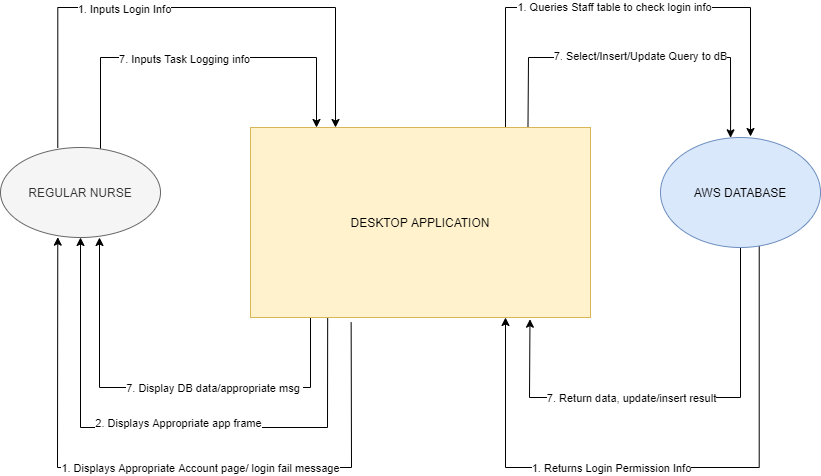

The diagram above was exported from draw.io. Its source (the exported page's mxGraphModel, read from the mxfile embedded in the PNG):
<mxGraphModel dx="782" dy="380" grid="1" gridSize="10" guides="1" tooltips="1" connect="1" arrows="1" fold="1" page="1" pageScale="1" pageWidth="850" pageHeight="1100" math="0" shadow="0">
  <root>
    <mxCell id="0" />
    <mxCell id="1" parent="0" />
    <mxCell id="S3TznENgY_gPjV1EcYyu-2" value="" style="edgeStyle=orthogonalEdgeStyle;rounded=0;orthogonalLoop=1;jettySize=auto;html=1;fillColor=#e51400;exitX=0.75;exitY=0;exitDx=0;exitDy=0;" parent="1" source="S3TznENgY_gPjV1EcYyu-48" edge="1">
      <mxGeometry relative="1" as="geometry">
        <mxPoint x="440" y="149.00000000000023" as="sourcePoint" />
        <Array as="points">
          <mxPoint x="515" y="30" />
          <mxPoint x="760" y="30" />
        </Array>
        <mxPoint x="760" y="159" as="targetPoint" />
      </mxGeometry>
    </mxCell>
    <mxCell id="S3TznENgY_gPjV1EcYyu-3" value="1. Queries Staff table to check login info" style="edgeLabel;html=1;align=center;verticalAlign=middle;resizable=0;points=[];" parent="S3TznENgY_gPjV1EcYyu-2" vertex="1" connectable="0">
      <mxGeometry x="-0.4229" y="1" relative="1" as="geometry">
        <mxPoint x="85" as="offset" />
      </mxGeometry>
    </mxCell>
    <mxCell id="S3TznENgY_gPjV1EcYyu-4" value="" style="edgeStyle=orthogonalEdgeStyle;rounded=0;orthogonalLoop=1;jettySize=auto;html=1;exitX=0.358;exitY=0.004;exitDx=0;exitDy=0;entryX=0.25;entryY=0;entryDx=0;entryDy=0;fillColor=#e51400;exitPerimeter=0;" parent="1" source="S3TznENgY_gPjV1EcYyu-24" target="S3TznENgY_gPjV1EcYyu-48" edge="1">
      <mxGeometry relative="1" as="geometry">
        <mxPoint x="420" y="150" as="targetPoint" />
        <Array as="points">
          <mxPoint x="67" y="30" />
          <mxPoint x="345" y="30" />
        </Array>
      </mxGeometry>
    </mxCell>
    <mxCell id="S3TznENgY_gPjV1EcYyu-5" value="1. Inputs Login Info" style="edgeLabel;html=1;align=center;verticalAlign=middle;resizable=0;points=[];" parent="S3TznENgY_gPjV1EcYyu-4" vertex="1" connectable="0">
      <mxGeometry x="-0.4005" y="-1" relative="1" as="geometry">
        <mxPoint x="46" as="offset" />
      </mxGeometry>
    </mxCell>
    <mxCell id="S3TznENgY_gPjV1EcYyu-6" value="" style="edgeStyle=orthogonalEdgeStyle;rounded=0;orthogonalLoop=1;jettySize=auto;html=1;exitX=0.617;exitY=0.979;exitDx=0;exitDy=0;entryX=0.75;entryY=1;entryDx=0;entryDy=0;fillColor=#e51400;exitPerimeter=0;" parent="1" source="S3TznENgY_gPjV1EcYyu-51" target="S3TznENgY_gPjV1EcYyu-48" edge="1">
      <mxGeometry relative="1" as="geometry">
        <mxPoint x="435" y="347" as="targetPoint" />
        <Array as="points">
          <mxPoint x="769" y="490" />
          <mxPoint x="515" y="490" />
        </Array>
      </mxGeometry>
    </mxCell>
    <mxCell id="S3TznENgY_gPjV1EcYyu-7" value="1. Returns Login Permission Info" style="edgeLabel;html=1;align=center;verticalAlign=middle;resizable=0;points=[];" parent="S3TznENgY_gPjV1EcYyu-6" vertex="1" connectable="0">
      <mxGeometry x="0.4765" y="3" relative="1" as="geometry">
        <mxPoint x="91" y="-3" as="offset" />
      </mxGeometry>
    </mxCell>
    <mxCell id="S3TznENgY_gPjV1EcYyu-8" value="" style="endArrow=classic;html=1;rounded=0;entryX=0.358;entryY=0.996;entryDx=0;entryDy=0;fillColor=#e51400;entryPerimeter=0;exitX=0.296;exitY=1.026;exitDx=0;exitDy=0;exitPerimeter=0;" parent="1" source="S3TznENgY_gPjV1EcYyu-48" target="S3TznENgY_gPjV1EcYyu-24" edge="1">
      <mxGeometry width="50" height="50" relative="1" as="geometry">
        <mxPoint x="410" y="340" as="sourcePoint" />
        <mxPoint x="430" y="260" as="targetPoint" />
        <Array as="points">
          <mxPoint x="361" y="490" />
          <mxPoint x="67" y="490" />
        </Array>
      </mxGeometry>
    </mxCell>
    <mxCell id="S3TznENgY_gPjV1EcYyu-9" value="1. Displays Appropriate Account page/ login fail message" style="edgeLabel;html=1;align=center;verticalAlign=middle;resizable=0;points=[];" parent="S3TznENgY_gPjV1EcYyu-8" vertex="1" connectable="0">
      <mxGeometry x="0.312" y="-2" relative="1" as="geometry">
        <mxPoint x="141" as="offset" />
      </mxGeometry>
    </mxCell>
    <mxCell id="S3TznENgY_gPjV1EcYyu-10" value="" style="endArrow=classic;html=1;entryX=0.5;entryY=1;entryDx=0;entryDy=0;rounded=0;exitX=0.227;exitY=1.002;exitDx=0;exitDy=0;exitPerimeter=0;" parent="1" source="S3TznENgY_gPjV1EcYyu-48" target="S3TznENgY_gPjV1EcYyu-24" edge="1">
      <mxGeometry width="50" height="50" relative="1" as="geometry">
        <mxPoint x="411" y="340" as="sourcePoint" />
        <mxPoint x="430" y="270" as="targetPoint" />
        <Array as="points">
          <mxPoint x="337" y="450" />
          <mxPoint x="90" y="450" />
        </Array>
      </mxGeometry>
    </mxCell>
    <mxCell id="S3TznENgY_gPjV1EcYyu-11" value="2. Displays Appropriate app frame" style="edgeLabel;html=1;align=center;verticalAlign=middle;resizable=0;points=[];" parent="S3TznENgY_gPjV1EcYyu-10" vertex="1" connectable="0">
      <mxGeometry x="0.3202" y="-1" relative="1" as="geometry">
        <mxPoint x="96" as="offset" />
      </mxGeometry>
    </mxCell>
    <mxCell id="S3TznENgY_gPjV1EcYyu-24" value="REGULAR NURSE" style="ellipse;whiteSpace=wrap;html=1;fillColor=#f5f5f5;strokeColor=#666666;fontColor=#333333;" parent="1" vertex="1">
      <mxGeometry x="10" y="170" width="160" height="90" as="geometry" />
    </mxCell>
    <mxCell id="S3TznENgY_gPjV1EcYyu-37" value="" style="endArrow=classic;html=1;rounded=0;fillColor=#0050ef;" parent="1" edge="1">
      <mxGeometry width="50" height="50" relative="1" as="geometry">
        <mxPoint x="110" y="171" as="sourcePoint" />
        <mxPoint x="326" y="150" as="targetPoint" />
        <Array as="points">
          <mxPoint x="110" y="80" />
          <mxPoint x="326" y="80" />
        </Array>
      </mxGeometry>
    </mxCell>
    <mxCell id="S3TznENgY_gPjV1EcYyu-38" value="7. Inputs Task Logging info" style="edgeLabel;html=1;align=center;verticalAlign=middle;resizable=0;points=[];" parent="S3TznENgY_gPjV1EcYyu-37" vertex="1" connectable="0">
      <mxGeometry x="-0.3917" y="-1" relative="1" as="geometry">
        <mxPoint x="59" as="offset" />
      </mxGeometry>
    </mxCell>
    <mxCell id="S3TznENgY_gPjV1EcYyu-39" value="" style="endArrow=classic;html=1;entryX=0.438;entryY=0.003;entryDx=0;entryDy=0;rounded=0;exitX=0.816;exitY=0.028;exitDx=0;exitDy=0;exitPerimeter=0;fillColor=#0050ef;entryPerimeter=0;" parent="1" source="S3TznENgY_gPjV1EcYyu-48" target="S3TznENgY_gPjV1EcYyu-51" edge="1">
      <mxGeometry width="50" height="50" relative="1" as="geometry">
        <mxPoint x="538" y="146" as="sourcePoint" />
        <mxPoint x="560" y="160" as="targetPoint" />
        <Array as="points">
          <mxPoint x="538" y="80" />
          <mxPoint x="740" y="80" />
        </Array>
      </mxGeometry>
    </mxCell>
    <mxCell id="S3TznENgY_gPjV1EcYyu-40" value="7. Select/Insert/Update Query to dB" style="edgeLabel;html=1;align=center;verticalAlign=middle;resizable=0;points=[];" parent="S3TznENgY_gPjV1EcYyu-39" vertex="1" connectable="0">
      <mxGeometry x="-0.4657" y="2" relative="1" as="geometry">
        <mxPoint x="91" as="offset" />
      </mxGeometry>
    </mxCell>
    <mxCell id="S3TznENgY_gPjV1EcYyu-41" value="" style="endArrow=classic;html=1;exitX=0.354;exitY=0.994;exitDx=0;exitDy=0;exitPerimeter=0;strokeColor=none;rounded=0;" parent="1" source="S3TznENgY_gPjV1EcYyu-51" edge="1">
      <mxGeometry width="50" height="50" relative="1" as="geometry">
        <mxPoint x="410" y="320" as="sourcePoint" />
        <mxPoint x="520" y="340" as="targetPoint" />
        <Array as="points">
          <mxPoint x="727" y="440" />
          <mxPoint x="520" y="440" />
        </Array>
      </mxGeometry>
    </mxCell>
    <mxCell id="S3TznENgY_gPjV1EcYyu-42" value="" style="endArrow=classic;html=1;rounded=0;entryX=0.822;entryY=1.009;entryDx=0;entryDy=0;entryPerimeter=0;exitX=0.5;exitY=1;exitDx=0;exitDy=0;fillColor=#0050ef;" parent="1" source="S3TznENgY_gPjV1EcYyu-51" target="S3TznENgY_gPjV1EcYyu-48" edge="1">
      <mxGeometry width="50" height="50" relative="1" as="geometry">
        <mxPoint x="720.56" y="260.00000000000006" as="sourcePoint" />
        <mxPoint x="550" y="338.1399999999999" as="targetPoint" />
        <Array as="points">
          <mxPoint x="750" y="420" />
          <mxPoint x="539" y="420" />
        </Array>
      </mxGeometry>
    </mxCell>
    <mxCell id="S3TznENgY_gPjV1EcYyu-43" value="7. Return data, update/insert result" style="edgeLabel;html=1;align=center;verticalAlign=middle;resizable=0;points=[];" parent="S3TznENgY_gPjV1EcYyu-42" vertex="1" connectable="0">
      <mxGeometry x="0.4472" y="2" relative="1" as="geometry">
        <mxPoint x="58" y="-2" as="offset" />
      </mxGeometry>
    </mxCell>
    <mxCell id="S3TznENgY_gPjV1EcYyu-44" value="" style="endArrow=classic;html=1;rounded=0;fillColor=#0050ef;" parent="1" edge="1">
      <mxGeometry width="50" height="50" relative="1" as="geometry">
        <mxPoint x="320" y="340" as="sourcePoint" />
        <mxPoint x="109" y="260" as="targetPoint" />
        <Array as="points">
          <mxPoint x="320" y="410" />
          <mxPoint x="109" y="410" />
        </Array>
      </mxGeometry>
    </mxCell>
    <mxCell id="S3TznENgY_gPjV1EcYyu-45" value="7. Display DB data/appropriate msg&amp;nbsp;" style="edgeLabel;html=1;align=center;verticalAlign=middle;resizable=0;points=[];" parent="S3TznENgY_gPjV1EcYyu-44" vertex="1" connectable="0">
      <mxGeometry x="0.1265" y="2" relative="1" as="geometry">
        <mxPoint x="76" y="-2" as="offset" />
      </mxGeometry>
    </mxCell>
    <mxCell id="S3TznENgY_gPjV1EcYyu-48" value="DESKTOP APPLICATION" style="rounded=0;whiteSpace=wrap;html=1;fillColor=#fff2cc;strokeColor=#d6b656;" parent="1" vertex="1">
      <mxGeometry x="260" y="150" width="340" height="190" as="geometry" />
    </mxCell>
    <mxCell id="S3TznENgY_gPjV1EcYyu-51" value="AWS DATABASE" style="ellipse;whiteSpace=wrap;html=1;fillColor=#dae8fc;strokeColor=#6c8ebf;" parent="1" vertex="1">
      <mxGeometry x="670" y="160" width="160" height="110" as="geometry" />
    </mxCell>
  </root>
</mxGraphModel>